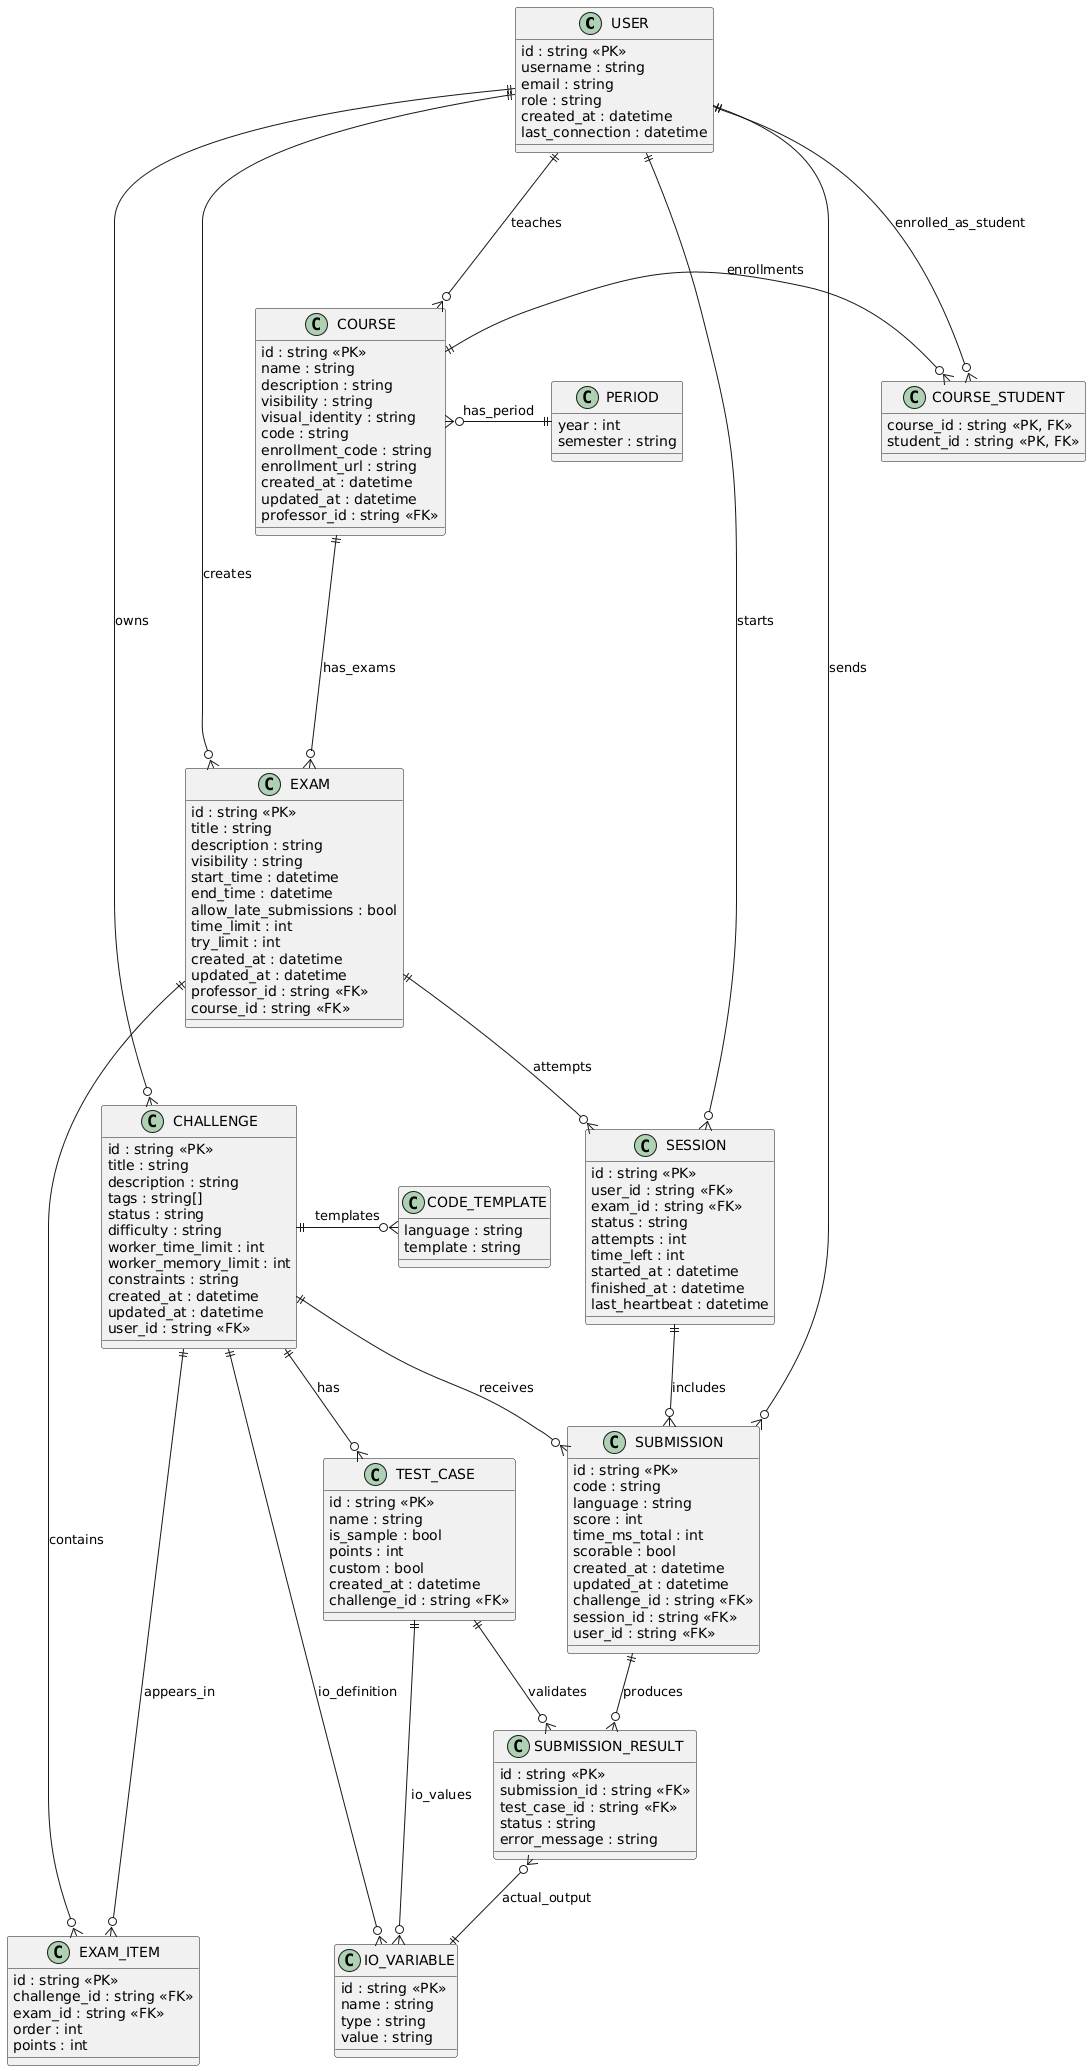

The diagram above was rendered by PlantUML. Its source (embedded in the PNG):
@startuml
!define entity class

entity USER {
    id : string <<PK>>
    username : string
    email : string
    role : string
    created_at : datetime
    last_connection : datetime
}

entity COURSE {
    id : string <<PK>>
    name : string
    description : string
    visibility : string
    visual_identity : string
    code : string
    enrollment_code : string
    enrollment_url : string
    created_at : datetime
    updated_at : datetime
    professor_id : string <<FK>>
}

entity PERIOD {
    year : int
    semester : string
}

entity COURSE_STUDENT {
    course_id : string <<PK, FK>>
    student_id : string <<PK, FK>>
}

entity EXAM {
    id : string <<PK>>
    title : string
    description : string
    visibility : string
    start_time : datetime
    end_time : datetime
    allow_late_submissions : bool
    time_limit : int
    try_limit : int
    created_at : datetime
    updated_at : datetime
    professor_id : string <<FK>>
    course_id : string <<FK>>
}

entity EXAM_ITEM {
    id : string <<PK>>
    challenge_id : string <<FK>>
    exam_id : string <<FK>>
    order : int
    points : int
}

entity CHALLENGE {
    id : string <<PK>>
    title : string
    description : string
    tags : string[]
    status : string
    difficulty : string
    worker_time_limit : int
    worker_memory_limit : int
    constraints : string
    created_at : datetime
    updated_at : datetime
    user_id : string <<FK>>
}

entity CODE_TEMPLATE {
    language : string
    template : string
}

entity IO_VARIABLE {
    id : string <<PK>>
    name : string
    type : string
    value : string
}

entity TEST_CASE {
    id : string <<PK>>
    name : string
    is_sample : bool
    points : int
    custom : bool
    created_at : datetime
    challenge_id : string <<FK>>
}

entity SESSION {
    id : string <<PK>>
    user_id : string <<FK>>
    exam_id : string <<FK>>
    status : string
    attempts : int
    time_left : int
    started_at : datetime
    finished_at : datetime
    last_heartbeat : datetime
}

entity SUBMISSION {
    id : string <<PK>>
    code : string
    language : string
    score : int
    time_ms_total : int
    scorable : bool
    created_at : datetime
    updated_at : datetime
    challenge_id : string <<FK>>
    session_id : string <<FK>>
    user_id : string <<FK>>
}

entity SUBMISSION_RESULT {
    id : string <<PK>>
    submission_id : string <<FK>>
    test_case_id : string <<FK>>
    status : string
    error_message : string
}

' Relaciones
USER ||---o{ COURSE : teaches
COURSE ||-o{ COURSE_STUDENT : enrollments
USER ||-o{ COURSE_STUDENT : enrolled_as_student

USER ||----o{ CHALLENGE : owns
CHALLENGE ||-o{ CODE_TEMPLATE : templates
CHALLENGE ||--o{ TEST_CASE : has
CHALLENGE ||-o{ IO_VARIABLE : io_definition
TEST_CASE ||-o{ IO_VARIABLE : io_values

USER ||---o{ EXAM : creates
COURSE ||----o{ EXAM : has_exams
EXAM ||-o{ EXAM_ITEM : contains
CHALLENGE ||----o{ EXAM_ITEM : appears_in




EXAM ||--o{ SESSION : attempts
SESSION ||--o{ SUBMISSION : includes
CHALLENGE ||--o{ SUBMISSION : receives

SUBMISSION ||--o{ SUBMISSION_RESULT : produces
TEST_CASE ||--o{ SUBMISSION_RESULT : validates
SUBMISSION_RESULT }o--|| IO_VARIABLE : actual_output


USER ||--o{ SESSION : starts
USER ||--o{ SUBMISSION : sends

COURSE }o-|| PERIOD : has_period
@enduml